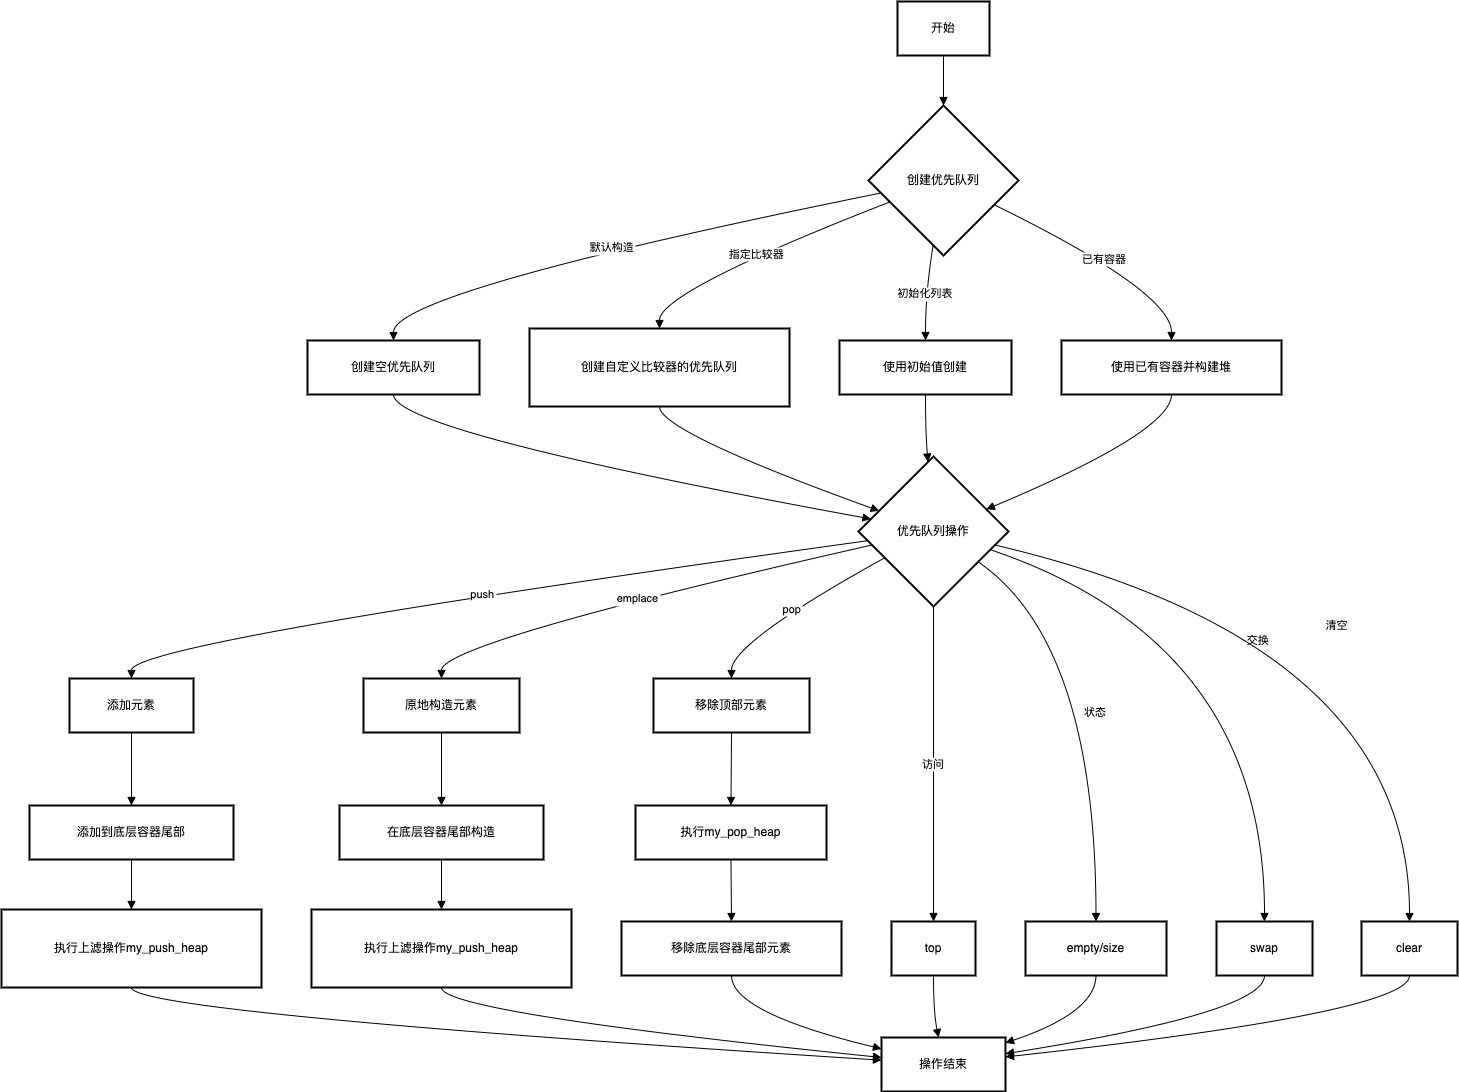

The diagram above was exported from draw.io. Its source (the exported page's mxGraphModel, read from the mxfile embedded in the PNG):
<mxGraphModel dx="2703" dy="1674" grid="1" gridSize="10" guides="1" tooltips="1" connect="1" arrows="1" fold="1" page="1" pageScale="1" pageWidth="827" pageHeight="1169" math="0" shadow="0">
  <root>
    <mxCell id="0" />
    <mxCell id="1" parent="0" />
    <mxCell id="orSn82zoypptq_LXvKSR-1490" value="开始" style="whiteSpace=wrap;strokeWidth=2;" vertex="1" parent="1">
      <mxGeometry x="916" y="20" width="92" height="54" as="geometry" />
    </mxCell>
    <mxCell id="orSn82zoypptq_LXvKSR-1491" value="创建优先队列" style="rhombus;strokeWidth=2;whiteSpace=wrap;" vertex="1" parent="1">
      <mxGeometry x="887" y="124" width="150" height="150" as="geometry" />
    </mxCell>
    <mxCell id="orSn82zoypptq_LXvKSR-1492" value="创建空优先队列" style="whiteSpace=wrap;strokeWidth=2;" vertex="1" parent="1">
      <mxGeometry x="326" y="359" width="172" height="54" as="geometry" />
    </mxCell>
    <mxCell id="orSn82zoypptq_LXvKSR-1493" value="创建自定义比较器的优先队列" style="whiteSpace=wrap;strokeWidth=2;" vertex="1" parent="1">
      <mxGeometry x="548" y="347" width="260" height="78" as="geometry" />
    </mxCell>
    <mxCell id="orSn82zoypptq_LXvKSR-1494" value="使用初始值创建" style="whiteSpace=wrap;strokeWidth=2;" vertex="1" parent="1">
      <mxGeometry x="858" y="359" width="172" height="54" as="geometry" />
    </mxCell>
    <mxCell id="orSn82zoypptq_LXvKSR-1495" value="使用已有容器并构建堆" style="whiteSpace=wrap;strokeWidth=2;" vertex="1" parent="1">
      <mxGeometry x="1080" y="359" width="220" height="54" as="geometry" />
    </mxCell>
    <mxCell id="orSn82zoypptq_LXvKSR-1496" value="优先队列操作" style="rhombus;strokeWidth=2;whiteSpace=wrap;" vertex="1" parent="1">
      <mxGeometry x="877" y="475" width="150" height="150" as="geometry" />
    </mxCell>
    <mxCell id="orSn82zoypptq_LXvKSR-1497" value="添加元素" style="whiteSpace=wrap;strokeWidth=2;" vertex="1" parent="1">
      <mxGeometry x="88" y="697" width="124" height="54" as="geometry" />
    </mxCell>
    <mxCell id="orSn82zoypptq_LXvKSR-1498" value="添加到底层容器尾部" style="whiteSpace=wrap;strokeWidth=2;" vertex="1" parent="1">
      <mxGeometry x="48" y="824" width="204" height="54" as="geometry" />
    </mxCell>
    <mxCell id="orSn82zoypptq_LXvKSR-1499" value="执行上滤操作my_push_heap" style="whiteSpace=wrap;strokeWidth=2;" vertex="1" parent="1">
      <mxGeometry x="20" y="928" width="260" height="78" as="geometry" />
    </mxCell>
    <mxCell id="orSn82zoypptq_LXvKSR-1500" value="原地构造元素" style="whiteSpace=wrap;strokeWidth=2;" vertex="1" parent="1">
      <mxGeometry x="382" y="697" width="156" height="54" as="geometry" />
    </mxCell>
    <mxCell id="orSn82zoypptq_LXvKSR-1501" value="在底层容器尾部构造" style="whiteSpace=wrap;strokeWidth=2;" vertex="1" parent="1">
      <mxGeometry x="358" y="824" width="204" height="54" as="geometry" />
    </mxCell>
    <mxCell id="orSn82zoypptq_LXvKSR-1502" value="执行上滤操作my_push_heap" style="whiteSpace=wrap;strokeWidth=2;" vertex="1" parent="1">
      <mxGeometry x="330" y="928" width="260" height="78" as="geometry" />
    </mxCell>
    <mxCell id="orSn82zoypptq_LXvKSR-1503" value="移除顶部元素" style="whiteSpace=wrap;strokeWidth=2;" vertex="1" parent="1">
      <mxGeometry x="672" y="697" width="156" height="54" as="geometry" />
    </mxCell>
    <mxCell id="orSn82zoypptq_LXvKSR-1504" value="执行my_pop_heap" style="whiteSpace=wrap;strokeWidth=2;" vertex="1" parent="1">
      <mxGeometry x="654" y="824" width="191" height="54" as="geometry" />
    </mxCell>
    <mxCell id="orSn82zoypptq_LXvKSR-1505" value="移除底层容器尾部元素" style="whiteSpace=wrap;strokeWidth=2;" vertex="1" parent="1">
      <mxGeometry x="640" y="940" width="220" height="54" as="geometry" />
    </mxCell>
    <mxCell id="orSn82zoypptq_LXvKSR-1506" value="top" style="whiteSpace=wrap;strokeWidth=2;" vertex="1" parent="1">
      <mxGeometry x="910" y="940" width="84" height="54" as="geometry" />
    </mxCell>
    <mxCell id="orSn82zoypptq_LXvKSR-1507" value="empty/size" style="whiteSpace=wrap;strokeWidth=2;" vertex="1" parent="1">
      <mxGeometry x="1044" y="940" width="141" height="54" as="geometry" />
    </mxCell>
    <mxCell id="orSn82zoypptq_LXvKSR-1508" value="swap" style="whiteSpace=wrap;strokeWidth=2;" vertex="1" parent="1">
      <mxGeometry x="1235" y="940" width="96" height="54" as="geometry" />
    </mxCell>
    <mxCell id="orSn82zoypptq_LXvKSR-1509" value="clear" style="whiteSpace=wrap;strokeWidth=2;" vertex="1" parent="1">
      <mxGeometry x="1380" y="940" width="96" height="54" as="geometry" />
    </mxCell>
    <mxCell id="orSn82zoypptq_LXvKSR-1510" value="操作结束" style="whiteSpace=wrap;strokeWidth=2;" vertex="1" parent="1">
      <mxGeometry x="900" y="1056" width="124" height="54" as="geometry" />
    </mxCell>
    <mxCell id="orSn82zoypptq_LXvKSR-1511" value="" style="curved=1;startArrow=none;endArrow=block;exitX=0.5;exitY=1;entryX=0.5;entryY=0;rounded=0;" edge="1" parent="1" source="orSn82zoypptq_LXvKSR-1490" target="orSn82zoypptq_LXvKSR-1491">
      <mxGeometry relative="1" as="geometry">
        <Array as="points" />
      </mxGeometry>
    </mxCell>
    <mxCell id="orSn82zoypptq_LXvKSR-1512" value="默认构造" style="curved=1;startArrow=none;endArrow=block;exitX=0;exitY=0.6;entryX=0.5;entryY=-0.01;rounded=0;" edge="1" parent="1" source="orSn82zoypptq_LXvKSR-1491" target="orSn82zoypptq_LXvKSR-1492">
      <mxGeometry relative="1" as="geometry">
        <Array as="points">
          <mxPoint x="412" y="310" />
        </Array>
      </mxGeometry>
    </mxCell>
    <mxCell id="orSn82zoypptq_LXvKSR-1513" value="指定比较器" style="curved=1;startArrow=none;endArrow=block;exitX=0;exitY=0.7;entryX=0.5;entryY=-0.01;rounded=0;" edge="1" parent="1" source="orSn82zoypptq_LXvKSR-1491" target="orSn82zoypptq_LXvKSR-1493">
      <mxGeometry relative="1" as="geometry">
        <Array as="points">
          <mxPoint x="678" y="310" />
        </Array>
      </mxGeometry>
    </mxCell>
    <mxCell id="orSn82zoypptq_LXvKSR-1514" value="初始化列表" style="curved=1;startArrow=none;endArrow=block;exitX=0.42;exitY=1;entryX=0.5;entryY=-0.01;rounded=0;" edge="1" parent="1" source="orSn82zoypptq_LXvKSR-1491" target="orSn82zoypptq_LXvKSR-1494">
      <mxGeometry relative="1" as="geometry">
        <Array as="points">
          <mxPoint x="944" y="310" />
        </Array>
      </mxGeometry>
    </mxCell>
    <mxCell id="orSn82zoypptq_LXvKSR-1515" value="已有容器" style="curved=1;startArrow=none;endArrow=block;exitX=1;exitY=0.74;entryX=0.5;entryY=-0.01;rounded=0;" edge="1" parent="1" source="orSn82zoypptq_LXvKSR-1491" target="orSn82zoypptq_LXvKSR-1495">
      <mxGeometry relative="1" as="geometry">
        <Array as="points">
          <mxPoint x="1190" y="310" />
        </Array>
      </mxGeometry>
    </mxCell>
    <mxCell id="orSn82zoypptq_LXvKSR-1516" value="" style="curved=1;startArrow=none;endArrow=block;exitX=0.5;exitY=0.99;entryX=0;entryY=0.4;rounded=0;" edge="1" parent="1" source="orSn82zoypptq_LXvKSR-1492" target="orSn82zoypptq_LXvKSR-1496">
      <mxGeometry relative="1" as="geometry">
        <Array as="points">
          <mxPoint x="412" y="450" />
        </Array>
      </mxGeometry>
    </mxCell>
    <mxCell id="orSn82zoypptq_LXvKSR-1517" value="" style="curved=1;startArrow=none;endArrow=block;exitX=0.5;exitY=0.99;entryX=0;entryY=0.31;rounded=0;" edge="1" parent="1" source="orSn82zoypptq_LXvKSR-1493" target="orSn82zoypptq_LXvKSR-1496">
      <mxGeometry relative="1" as="geometry">
        <Array as="points">
          <mxPoint x="678" y="450" />
        </Array>
      </mxGeometry>
    </mxCell>
    <mxCell id="orSn82zoypptq_LXvKSR-1518" value="" style="curved=1;startArrow=none;endArrow=block;exitX=0.5;exitY=0.99;entryX=0.46;entryY=0;rounded=0;" edge="1" parent="1" source="orSn82zoypptq_LXvKSR-1494" target="orSn82zoypptq_LXvKSR-1496">
      <mxGeometry relative="1" as="geometry">
        <Array as="points">
          <mxPoint x="944" y="450" />
        </Array>
      </mxGeometry>
    </mxCell>
    <mxCell id="orSn82zoypptq_LXvKSR-1519" value="" style="curved=1;startArrow=none;endArrow=block;exitX=0.5;exitY=0.99;entryX=1;entryY=0.29;rounded=0;" edge="1" parent="1" source="orSn82zoypptq_LXvKSR-1495" target="orSn82zoypptq_LXvKSR-1496">
      <mxGeometry relative="1" as="geometry">
        <Array as="points">
          <mxPoint x="1190" y="450" />
        </Array>
      </mxGeometry>
    </mxCell>
    <mxCell id="orSn82zoypptq_LXvKSR-1520" value="push" style="curved=1;startArrow=none;endArrow=block;exitX=0;exitY=0.57;entryX=0.5;entryY=0;rounded=0;" edge="1" parent="1" source="orSn82zoypptq_LXvKSR-1496" target="orSn82zoypptq_LXvKSR-1497">
      <mxGeometry relative="1" as="geometry">
        <Array as="points">
          <mxPoint x="150" y="661" />
        </Array>
      </mxGeometry>
    </mxCell>
    <mxCell id="orSn82zoypptq_LXvKSR-1521" value="" style="curved=1;startArrow=none;endArrow=block;exitX=0.5;exitY=1;entryX=0.5;entryY=-0.01;rounded=0;" edge="1" parent="1" source="orSn82zoypptq_LXvKSR-1497" target="orSn82zoypptq_LXvKSR-1498">
      <mxGeometry relative="1" as="geometry">
        <Array as="points" />
      </mxGeometry>
    </mxCell>
    <mxCell id="orSn82zoypptq_LXvKSR-1522" value="" style="curved=1;startArrow=none;endArrow=block;exitX=0.5;exitY=0.99;entryX=0.5;entryY=-0.01;rounded=0;" edge="1" parent="1" source="orSn82zoypptq_LXvKSR-1498" target="orSn82zoypptq_LXvKSR-1499">
      <mxGeometry relative="1" as="geometry">
        <Array as="points" />
      </mxGeometry>
    </mxCell>
    <mxCell id="orSn82zoypptq_LXvKSR-1523" value="emplace" style="curved=1;startArrow=none;endArrow=block;exitX=0;exitY=0.61;entryX=0.5;entryY=0;rounded=0;" edge="1" parent="1" source="orSn82zoypptq_LXvKSR-1496" target="orSn82zoypptq_LXvKSR-1500">
      <mxGeometry relative="1" as="geometry">
        <Array as="points">
          <mxPoint x="460" y="661" />
        </Array>
      </mxGeometry>
    </mxCell>
    <mxCell id="orSn82zoypptq_LXvKSR-1524" value="" style="curved=1;startArrow=none;endArrow=block;exitX=0.5;exitY=1;entryX=0.5;entryY=-0.01;rounded=0;" edge="1" parent="1" source="orSn82zoypptq_LXvKSR-1500" target="orSn82zoypptq_LXvKSR-1501">
      <mxGeometry relative="1" as="geometry">
        <Array as="points" />
      </mxGeometry>
    </mxCell>
    <mxCell id="orSn82zoypptq_LXvKSR-1525" value="" style="curved=1;startArrow=none;endArrow=block;exitX=0.5;exitY=0.99;entryX=0.5;entryY=-0.01;rounded=0;" edge="1" parent="1" source="orSn82zoypptq_LXvKSR-1501" target="orSn82zoypptq_LXvKSR-1502">
      <mxGeometry relative="1" as="geometry">
        <Array as="points" />
      </mxGeometry>
    </mxCell>
    <mxCell id="orSn82zoypptq_LXvKSR-1526" value="pop" style="curved=1;startArrow=none;endArrow=block;exitX=0;exitY=0.77;entryX=0.5;entryY=0;rounded=0;" edge="1" parent="1" source="orSn82zoypptq_LXvKSR-1496" target="orSn82zoypptq_LXvKSR-1503">
      <mxGeometry relative="1" as="geometry">
        <Array as="points">
          <mxPoint x="750" y="661" />
        </Array>
      </mxGeometry>
    </mxCell>
    <mxCell id="orSn82zoypptq_LXvKSR-1527" value="" style="curved=1;startArrow=none;endArrow=block;exitX=0.5;exitY=1;entryX=0.5;entryY=-0.01;rounded=0;" edge="1" parent="1" source="orSn82zoypptq_LXvKSR-1503" target="orSn82zoypptq_LXvKSR-1504">
      <mxGeometry relative="1" as="geometry">
        <Array as="points" />
      </mxGeometry>
    </mxCell>
    <mxCell id="orSn82zoypptq_LXvKSR-1528" value="" style="curved=1;startArrow=none;endArrow=block;exitX=0.5;exitY=0.99;entryX=0.5;entryY=-0.01;rounded=0;" edge="1" parent="1" source="orSn82zoypptq_LXvKSR-1504" target="orSn82zoypptq_LXvKSR-1505">
      <mxGeometry relative="1" as="geometry">
        <Array as="points" />
      </mxGeometry>
    </mxCell>
    <mxCell id="orSn82zoypptq_LXvKSR-1529" value="访问" style="curved=1;startArrow=none;endArrow=block;exitX=0.5;exitY=1;entryX=0.5;entryY=-0.01;rounded=0;" edge="1" parent="1" source="orSn82zoypptq_LXvKSR-1496" target="orSn82zoypptq_LXvKSR-1506">
      <mxGeometry relative="1" as="geometry">
        <Array as="points" />
      </mxGeometry>
    </mxCell>
    <mxCell id="orSn82zoypptq_LXvKSR-1530" value="状态" style="curved=1;startArrow=none;endArrow=block;exitX=1;exitY=0.84;entryX=0.5;entryY=-0.01;rounded=0;" edge="1" parent="1" source="orSn82zoypptq_LXvKSR-1496" target="orSn82zoypptq_LXvKSR-1507">
      <mxGeometry relative="1" as="geometry">
        <Array as="points">
          <mxPoint x="1114" y="661" />
        </Array>
      </mxGeometry>
    </mxCell>
    <mxCell id="orSn82zoypptq_LXvKSR-1531" value="交换" style="curved=1;startArrow=none;endArrow=block;exitX=1;exitY=0.66;entryX=0.5;entryY=-0.01;rounded=0;" edge="1" parent="1" source="orSn82zoypptq_LXvKSR-1496" target="orSn82zoypptq_LXvKSR-1508">
      <mxGeometry relative="1" as="geometry">
        <Array as="points">
          <mxPoint x="1283" y="661" />
        </Array>
      </mxGeometry>
    </mxCell>
    <mxCell id="orSn82zoypptq_LXvKSR-1532" value="清空" style="curved=1;startArrow=none;endArrow=block;exitX=1;exitY=0.61;entryX=0.5;entryY=-0.01;rounded=0;" edge="1" parent="1" source="orSn82zoypptq_LXvKSR-1496" target="orSn82zoypptq_LXvKSR-1509">
      <mxGeometry relative="1" as="geometry">
        <Array as="points">
          <mxPoint x="1428" y="661" />
        </Array>
      </mxGeometry>
    </mxCell>
    <mxCell id="orSn82zoypptq_LXvKSR-1533" value="" style="curved=1;startArrow=none;endArrow=block;exitX=0.5;exitY=0.99;entryX=0;entryY=0.42;rounded=0;" edge="1" parent="1" source="orSn82zoypptq_LXvKSR-1499" target="orSn82zoypptq_LXvKSR-1510">
      <mxGeometry relative="1" as="geometry">
        <Array as="points">
          <mxPoint x="150" y="1031" />
        </Array>
      </mxGeometry>
    </mxCell>
    <mxCell id="orSn82zoypptq_LXvKSR-1534" value="" style="curved=1;startArrow=none;endArrow=block;exitX=0.5;exitY=0.99;entryX=0;entryY=0.37;rounded=0;" edge="1" parent="1" source="orSn82zoypptq_LXvKSR-1502" target="orSn82zoypptq_LXvKSR-1510">
      <mxGeometry relative="1" as="geometry">
        <Array as="points">
          <mxPoint x="460" y="1031" />
        </Array>
      </mxGeometry>
    </mxCell>
    <mxCell id="orSn82zoypptq_LXvKSR-1535" value="" style="curved=1;startArrow=none;endArrow=block;exitX=0.5;exitY=0.99;entryX=0;entryY=0.21;rounded=0;" edge="1" parent="1" source="orSn82zoypptq_LXvKSR-1505" target="orSn82zoypptq_LXvKSR-1510">
      <mxGeometry relative="1" as="geometry">
        <Array as="points">
          <mxPoint x="750" y="1031" />
        </Array>
      </mxGeometry>
    </mxCell>
    <mxCell id="orSn82zoypptq_LXvKSR-1536" value="" style="curved=1;startArrow=none;endArrow=block;exitX=0.5;exitY=0.99;entryX=0.46;entryY=-0.01;rounded=0;" edge="1" parent="1" source="orSn82zoypptq_LXvKSR-1506" target="orSn82zoypptq_LXvKSR-1510">
      <mxGeometry relative="1" as="geometry">
        <Array as="points">
          <mxPoint x="952" y="1031" />
        </Array>
      </mxGeometry>
    </mxCell>
    <mxCell id="orSn82zoypptq_LXvKSR-1537" value="" style="curved=1;startArrow=none;endArrow=block;exitX=0.5;exitY=0.99;entryX=1;entryY=0.1;rounded=0;" edge="1" parent="1" source="orSn82zoypptq_LXvKSR-1507" target="orSn82zoypptq_LXvKSR-1510">
      <mxGeometry relative="1" as="geometry">
        <Array as="points">
          <mxPoint x="1114" y="1031" />
        </Array>
      </mxGeometry>
    </mxCell>
    <mxCell id="orSn82zoypptq_LXvKSR-1538" value="" style="curved=1;startArrow=none;endArrow=block;exitX=0.5;exitY=0.99;entryX=1;entryY=0.3;rounded=0;" edge="1" parent="1" source="orSn82zoypptq_LXvKSR-1508" target="orSn82zoypptq_LXvKSR-1510">
      <mxGeometry relative="1" as="geometry">
        <Array as="points">
          <mxPoint x="1283" y="1031" />
        </Array>
      </mxGeometry>
    </mxCell>
    <mxCell id="orSn82zoypptq_LXvKSR-1539" value="" style="curved=1;startArrow=none;endArrow=block;exitX=0.5;exitY=0.99;entryX=1;entryY=0.36;rounded=0;" edge="1" parent="1" source="orSn82zoypptq_LXvKSR-1509" target="orSn82zoypptq_LXvKSR-1510">
      <mxGeometry relative="1" as="geometry">
        <Array as="points">
          <mxPoint x="1428" y="1031" />
        </Array>
      </mxGeometry>
    </mxCell>
  </root>
</mxGraphModel>